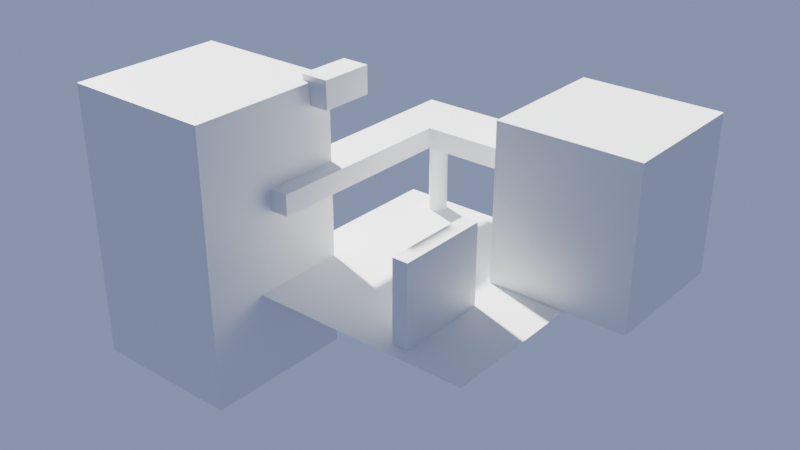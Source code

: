 # Source: GPT-image-3D.blend  (saved by Blender 4.3.34; exported with 4.5.12 LTS)
import bpy
from mathutils import Matrix  # noqa: F401  (used for matrix-valued properties, if any)

bpy.ops.wm.read_factory_settings(use_empty=True)
scene = bpy.context.scene
scene.name = 'Scene'

# ---- collections
col_collection = bpy.data.collections.new('Collection'); scene.collection.children.link(col_collection)

# ---- images (referenced by path relative to the original .blend; pixels are not part of the script)
import os
ASSET_DIR = os.environ.get("B2B_ASSET_DIR", "")  # directory of the original .blend (textures are referenced by path, not embedded)
HERE = os.path.dirname(os.path.abspath(__file__))  # packed textures are extracted next to this script under _unpacked/

def load_image(name, relpath, width, height, colorspace="sRGB"):
    """Load a texture the original file referenced (path relative to the .blend, or extracted next to this script)."""
    p = next((c for c in (os.path.join(HERE, relpath), os.path.join(ASSET_DIR, relpath)) if relpath and os.path.exists(c)), "")
    if p:
        img = bpy.data.images.load(p, check_existing=True)
        img.name = name
    else:  # same state as the original file: an image datablock whose file is absent (Cycles renders it pink)
        img = bpy.data.images.new(name, width, height)
        img.source = "FILE"
        img.filepath = "//" + (relpath or name)
    img.colorspace_settings.name = colorspace
    return img
img_bake_large = load_image('Bake Large', '', 8192, 8192, 'sRGB')

# ---- materials (node trees are filled in below, after node groups)
mat_bakedlights = bpy.data.materials.new('BakedLights')

# ---- node groups
ng_smooth_by_angle = bpy.data.node_groups.new('Smooth by Angle', 'GeometryNodeTree')
_s = ng_smooth_by_angle.interface.new_socket(name='Mesh', in_out='OUTPUT', socket_type='NodeSocketGeometry')
_s = ng_smooth_by_angle.interface.new_socket(name='Mesh', in_out='INPUT', socket_type='NodeSocketGeometry')
_s = ng_smooth_by_angle.interface.new_socket(name='Angle', in_out='INPUT', socket_type='NodeSocketFloat')
_s.subtype = 'ANGLE'
_s.default_value = 0.5236
_s.min_value = 0.0
_s.max_value = 3.142
_s.description = 'Maximum face angle for smooth edges'
_s = ng_smooth_by_angle.interface.new_socket(name='Ignore Sharpness', in_out='INPUT', socket_type='NodeSocketBool')
_s.force_non_field = True
ng_smooth_by_angle.description = 'Set the sharpness of mesh edges based on the angle between the neighboring faces'
ng_smooth_by_angle.is_modifier = True
_N = ng_smooth_by_angle.nodes; _L = ng_smooth_by_angle.links
n0 = _N.new('GeometryNodeSetShadeSmooth'); n0.name = 'Set Shade Smooth'; n0.location = (120, -80)
n0.domain = 'EDGE'
n1 = _N.new('GeometryNodeSetShadeSmooth'); n1.name = 'Set Shade Smooth.001'; n1.location = (300, -80)
n2 = _N.new('NodeGroupOutput'); n2.name = 'Group Output'; n2.location = (480, -80)
n3 = _N.new('GeometryNodeInputMeshEdgeAngle'); n3.name = 'Edge Angle'; n3.location = (-440, -240)
n4 = _N.new('NodeGroupInput'); n4.name = 'Group Input'; n4.location = (-80, -80)
n5 = _N.new('GeometryNodeInputEdgeSmooth'); n5.name = 'Is Edge Smooth'; n5.location = (-260, -120)
n6 = _N.new('GeometryNodeInputShadeSmooth'); n6.name = 'Is Shade Smooth'; n6.location = (-440, -397)
n7 = _N.new('FunctionNodeCompare'); n7.name = 'Compare'; n7.location = (-260, -260)
n7.operation = 'LESS_EQUAL'
n7.inputs[6].default_value = (0.0, 0.0, 0.0, 0.0)
n7.inputs[7].default_value = (0.0, 0.0, 0.0, 0.0)
n8 = _N.new('FunctionNodeBooleanMath'); n8.name = 'Boolean Math.001'; n8.location = (-80, -260)
n9 = _N.new('NodeGroupInput'); n9.name = 'Group Input.001'; n9.location = (-440, -329)
n10 = _N.new('NodeGroupInput'); n10.name = 'Group Input.002'; n10.location = (-259, -189)
n11 = _N.new('FunctionNodeBooleanMath'); n11.name = 'Boolean Math'; n11.location = (-80, -149)
n11.operation = 'OR'
n12 = _N.new('FunctionNodeBooleanMath'); n12.name = 'Boolean Math.002'; n12.location = (-260, -380)
n12.operation = 'OR'
n13 = _N.new('NodeGroupInput'); n13.name = 'Group Input.003'; n13.location = (-440, -460)
_L.new(n3.outputs[0], n7.inputs[0])
_L.new(n1.outputs[0], n2.inputs[0])
_L.new(n9.outputs[1], n7.inputs[1])
_L.new(n7.outputs[0], n8.inputs[0])
_L.new(n4.outputs[0], n0.inputs[0])
_L.new(n0.outputs[0], n1.inputs[0])
_L.new(n8.outputs[0], n0.inputs[2])
_L.new(n10.outputs[2], n11.inputs[1])
_L.new(n5.outputs[0], n11.inputs[0])
_L.new(n11.outputs[0], n0.inputs[1])
_L.new(n13.outputs[2], n12.inputs[1])
_L.new(n6.outputs[0], n12.inputs[0])
_L.new(n12.outputs[0], n8.inputs[1])
n2.is_active_output = True

# ---- material node trees
mat_bakedlights.use_nodes = True; mat_bakedlights.node_tree.nodes.clear()
_N = mat_bakedlights.node_tree.nodes; _L = mat_bakedlights.node_tree.links
n0 = _N.new('ShaderNodeBsdfPrincipled'); n0.name = 'Principled BSDF'; n0.location = (10, 300)
n1 = _N.new('ShaderNodeOutputMaterial'); n1.name = 'Material Output'; n1.location = (300, 300)
n2 = _N.new('ShaderNodeTexImage'); n2.name = 'Image Texture'; n2.location = (2, 601)
n2.image = img_bake_large
_L.new(n0.outputs[0], n1.inputs[0])
n1.is_active_output = True

# ---- world
world_world = bpy.data.worlds.new('World'); scene.world = world_world
world_world.use_nodes = True; world_world.node_tree.nodes.clear()
_N = world_world.node_tree.nodes; _L = world_world.node_tree.links
n0 = _N.new('ShaderNodeOutputWorld'); n0.name = 'World Output'; n0.location = (300, 300)
n1 = _N.new('ShaderNodeBackground'); n1.name = 'Background'; n1.location = (10, 300)
n1.inputs[0].default_value = (0.2502, 0.305, 0.5029, 1.0)
_L.new(n1.outputs[0], n0.inputs[0])
n0.is_active_output = True
world_world.color = (0.05088, 0.05088, 0.05088)
world_world.sun_shadow_jitter_overblur = 0.0

# ---- lights
light_sun = bpy.data.lights.new('Sun', 'SUN')
light_sun.color = (1.0, 0.995, 0.95)
light_sun.angle = 0.05236
light_sun.energy = 20.0

# ---- meshes
me_plane = bpy.data.meshes.new('Plane')
me_plane.from_pydata([(-9.0, -9.0, 0.0), (9.0, -9.0, 0.0), (-9.0, 9.0, 0.0), (9.0, 9.0, 0.0), (-8.451, -7.76, 5.382), (-8.451, -7.76, 6.846), (-8.451, 10.36, 5.382), (-8.451, 10.36, 6.846), (-5.19, -7.76, 5.382), (-5.19, -7.76, 6.846), (-5.19, 10.36, 5.382), (-5.19, 10.36, 6.846), (-8.451, 6.017, 5.382), (-8.451, 6.017, 6.846), (-5.19, 6.017, 5.382), (-5.19, 6.017, 6.846), (5.833, 10.36, 6.846), (5.833, 10.36, 5.382), (5.833, 6.017, 5.382), (5.833, 6.017, 6.846), (3.517, 1.327, 0.0193), (3.517, 1.327, 11.07), (3.517, 11.08, 0.0193), (3.517, 11.08, 11.07), (13.27, 1.327, 0.0193), (13.27, 1.327, 11.07), (13.27, 11.08, 0.0193), (13.27, 11.08, 11.07), (3.36, -8.078, -0.4269), (3.36, -8.078, 5.762), (3.36, -1.548, -0.4269), (3.36, -1.548, 5.762), (4.464, -8.078, -0.4269), (4.464, -8.078, 5.762), (4.464, -1.548, -0.4269), (4.464, -1.548, 5.762), (-17.23, -13.06, -6.564), (-17.23, -13.06, 12.6), (-17.23, -2.349, -6.564), (-17.23, -2.349, 12.6), (-6.518, -13.06, -6.564), (-6.518, -13.06, 12.6), (-6.518, -2.349, -6.564), (-6.518, -2.349, 12.6), (-7.135, -4.013, 11.08), (-7.135, -4.013, 13.02), (-5.19, -4.013, 11.08), (-5.19, -4.013, 13.02), (-7.135, -0.2947, 11.08), (-7.135, -0.2947, 13.02), (-5.19, -0.2947, 11.08), (-5.19, -0.2947, 13.02), (-5.673, 8.362, -0.6855), (-5.673, 8.362, 6.099), (-5.547, 8.35, -0.6855), (-5.547, 8.35, 6.099), (-5.426, 8.313, -0.6855), (-5.426, 8.313, 6.099), (-5.315, 8.253, -0.6855), (-5.315, 8.253, 6.099), (-5.217, 8.173, -0.6855), (-5.217, 8.173, 6.099), (-5.137, 8.076, -0.6855), (-5.137, 8.076, 6.099), (-5.078, 7.964, -0.6855), (-5.078, 7.964, 6.099), (-5.041, 7.844, -0.6855), (-5.041, 7.844, 6.099), (-5.029, 7.718, -0.6855), (-5.029, 7.718, 6.099), (-5.041, 7.592, -0.6855), (-5.041, 7.592, 6.099), (-5.078, 7.471, -0.6855), (-5.078, 7.471, 6.099), (-5.137, 7.36, -0.6855), (-5.137, 7.36, 6.099), (-5.217, 7.263, -0.6855), (-5.217, 7.263, 6.099), (-5.315, 7.182, -0.6855), (-5.315, 7.182, 6.099), (-5.426, 7.123, -0.6855), (-5.426, 7.123, 6.099), (-5.547, 7.086, -0.6855), (-5.547, 7.086, 6.099), (-5.673, 7.074, -0.6855), (-5.673, 7.074, 6.099), (-5.798, 7.086, -0.6855), (-5.798, 7.086, 6.099), (-5.919, 7.123, -0.6855), (-5.919, 7.123, 6.099), (-6.031, 7.182, -0.6855), (-6.031, 7.182, 6.099), (-6.128, 7.263, -0.6855), (-6.128, 7.263, 6.099), (-6.208, 7.36, -0.6855), (-6.208, 7.36, 6.099), (-6.268, 7.471, -0.6855), (-6.268, 7.471, 6.099), (-6.304, 7.592, -0.6855), (-6.304, 7.592, 6.099), (-6.317, 7.718, -0.6855), (-6.317, 7.718, 6.099), (-6.304, 7.844, -0.6855), (-6.304, 7.844, 6.099), (-6.268, 7.964, -0.6855), (-6.268, 7.964, 6.099), (-6.208, 8.076, -0.6855), (-6.208, 8.076, 6.099), (-6.128, 8.173, -0.6855), (-6.128, 8.173, 6.099), (-6.031, 8.253, -0.6855), (-6.031, 8.253, 6.099), (-5.919, 8.313, -0.6855), (-5.919, 8.313, 6.099), (-5.798, 8.35, -0.6855), (-5.798, 8.35, 6.099)], [], [(0, 1, 3, 2), (12, 13, 7, 6), (6, 7, 11, 10), (14, 15, 9, 8), (8, 9, 5, 4), (12, 14, 8, 4), (15, 13, 5, 9), (11, 7, 13, 15), (6, 10, 14, 12), (10, 11, 16, 17), (4, 5, 13, 12), (17, 16, 19, 18), (11, 15, 19, 16), (14, 10, 17, 18), (15, 14, 18, 19), (20, 21, 23, 22), (22, 23, 27, 26), (26, 27, 25, 24), (24, 25, 21, 20), (22, 26, 24, 20), (27, 23, 21, 25), (28, 29, 31, 30), (30, 31, 35, 34), (34, 35, 33, 32), (32, 33, 29, 28), (30, 34, 32, 28), (35, 31, 29, 33), (36, 37, 39, 38), (38, 39, 43, 42), (42, 43, 41, 40), (40, 41, 37, 36), (38, 42, 40, 36), (43, 39, 37, 41), (50, 51, 47, 46), (46, 47, 45, 44), (48, 50, 46, 44), (51, 49, 45, 47), (49, 51, 50, 48), (44, 45, 49, 48), (52, 53, 55, 54), (54, 55, 57, 56), (56, 57, 59, 58), (58, 59, 61, 60), (60, 61, 63, 62), (62, 63, 65, 64), (64, 65, 67, 66), (66, 67, 69, 68), (68, 69, 71, 70), (70, 71, 73, 72), (72, 73, 75, 74), (74, 75, 77, 76), (76, 77, 79, 78), (78, 79, 81, 80), (80, 81, 83, 82), (82, 83, 85, 84), (84, 85, 87, 86), (86, 87, 89, 88), (88, 89, 91, 90), (90, 91, 93, 92), (92, 93, 95, 94), (94, 95, 97, 96), (96, 97, 99, 98), (98, 99, 101, 100), (100, 101, 103, 102), (102, 103, 105, 104), (104, 105, 107, 106), (106, 107, 109, 108), (108, 109, 111, 110), (110, 111, 113, 112), (55, 53, 115, 113, 111, 109, 107, 105, 103, 101, 99, 97, 95, 93, 91, 89, 87, 85, 83, 81, 79, 77, 75, 73, 71, 69, 67, 65, 63, 61, 59, 57), (112, 113, 115, 114), (114, 115, 53, 52), (52, 54, 56, 58, 60, 62, 64, 66, 68, 70, 72, 74, 76, 78, 80, 82, 84, 86, 88, 90, 92, 94, 96, 98, 100, 102, 104, 106, 108, 110, 112, 114)])
me_plane.polygons.foreach_set('use_smooth', [True] * 73)
_uv = me_plane.uv_layers.new(name='UVMap')
_uv.uv.foreach_set('vector', [0.008164, 0.2813, 0.008164, 0.008164, 0.2813, 0.008164, 0.2813, 0.2813, 0.9918, 0.7325, 0.9696, 0.7325, 0.9696, 0.6665, 0.9918, 0.6665, 0.2635, 0.5142, 0.2413, 0.5142, 0.2413, 0.4648, 0.2635, 0.4648, 0.8963, 0.2172, 0.8741, 0.2172, 0.8741, 0.008164, 0.8963, 0.008164, 0.4103, 0.8949, 0.3881, 0.8949, 0.3881, 0.8454, 0.4103, 0.8454, 0.5145, 0.2172, 0.465, 0.2172, 0.465, 0.008164, 0.5145, 0.008164, 0.05766, 0.5067, 0.008164, 0.5067, 0.008164, 0.2977, 0.05766, 0.2977, 0.05766, 0.5727, 0.008164, 0.5727, 0.008164, 0.5067, 0.05766, 0.5067, 0.5145, 0.2832, 0.465, 0.2832, 0.465, 0.2172, 0.5145, 0.2172, 0.2635, 0.4648, 0.2413, 0.4648, 0.2413, 0.2977, 0.2635, 0.2977, 0.9918, 0.9415, 0.9696, 0.9415, 0.9696, 0.7325, 0.9918, 0.7325, 0.8236, 0.2582, 0.8014, 0.2582, 0.8014, 0.1922, 0.8236, 0.1922, 0.05766, 0.5727, 0.05766, 0.5067, 0.2249, 0.5067, 0.2249, 0.5727, 0.465, 0.2172, 0.465, 0.2832, 0.2977, 0.2832, 0.2977, 0.2172, 0.9126, 0.008164, 0.9348, 0.008164, 0.9348, 0.1755, 0.9126, 0.1755, 0.4765, 0.8342, 0.4765, 0.6665, 0.6246, 0.6665, 0.6246, 0.8342, 0.8054, 0.8342, 0.8054, 0.6665, 0.9533, 0.6665, 0.9533, 0.8342, 0.6409, 0.8342, 0.6409, 0.6665, 0.789, 0.6665, 0.789, 0.8342, 0.7097, 0.1759, 0.7097, 0.008164, 0.8577, 0.008164, 0.8577, 0.1759, 0.9824, 0.2995, 0.9824, 0.4476, 0.8343, 0.4476, 0.8343, 0.2995, 0.9824, 0.4639, 0.9824, 0.612, 0.8343, 0.612, 0.8343, 0.4639, 0.2808, 0.8036, 0.1869, 0.8036, 0.1869, 0.7045, 0.2808, 0.7045, 0.5639, 0.281, 0.5639, 0.187, 0.5806, 0.187, 0.5806, 0.281, 0.2808, 0.6882, 0.1869, 0.6882, 0.1869, 0.589, 0.2808, 0.589, 0.5308, 0.281, 0.5308, 0.187, 0.5475, 0.187, 0.5475, 0.281, 0.2037, 0.919, 0.1869, 0.919, 0.1869, 0.8199, 0.2037, 0.8199, 0.2367, 0.919, 0.22, 0.919, 0.22, 0.8199, 0.2367, 0.8199, 0.2977, 0.6502, 0.2977, 0.2995, 0.4602, 0.2995, 0.4602, 0.6502, 0.008164, 0.9397, 0.008164, 0.589, 0.1706, 0.589, 0.1706, 0.9397, 0.4765, 0.6502, 0.4765, 0.2995, 0.6391, 0.2995, 0.6391, 0.6502, 0.6554, 0.6502, 0.6554, 0.2995, 0.818, 0.2995, 0.818, 0.6502, 0.6933, 0.008164, 0.6933, 0.1707, 0.5308, 0.1707, 0.5308, 0.008164, 0.4602, 0.6665, 0.4602, 0.829, 0.2977, 0.829, 0.2977, 0.6665, 0.7392, 0.2486, 0.7097, 0.2486, 0.7097, 0.1922, 0.7392, 0.1922, 0.2708, 0.5601, 0.2413, 0.5601, 0.2413, 0.5306, 0.2708, 0.5306, 0.6265, 0.2435, 0.5969, 0.2435, 0.5969, 0.187, 0.6265, 0.187, 0.6723, 0.2435, 0.6428, 0.2435, 0.6428, 0.187, 0.6723, 0.187, 0.4267, 0.8454, 0.4562, 0.8454, 0.4562, 0.8749, 0.4267, 0.8749, 0.785, 0.2486, 0.7555, 0.2486, 0.7555, 0.1922, 0.785, 0.1922, 0.365, 0.9483, 0.365, 0.8454, 0.3669, 0.8454, 0.3669, 0.9483, 0.3669, 0.9483, 0.3669, 0.8454, 0.3687, 0.8454, 0.3687, 0.9483, 0.3687, 0.9483, 0.3687, 0.8454, 0.3704, 0.8454, 0.3704, 0.9483, 0.3704, 0.9483, 0.3704, 0.8454, 0.3718, 0.8454, 0.3718, 0.9483, 0.3278, 0.9483, 0.3278, 0.8454, 0.3293, 0.8454, 0.3293, 0.9483, 0.3293, 0.9483, 0.3293, 0.8454, 0.331, 0.8454, 0.331, 0.9483, 0.331, 0.9483, 0.331, 0.8454, 0.3328, 0.8454, 0.3328, 0.9483, 0.3328, 0.9483, 0.3328, 0.8454, 0.3347, 0.8454, 0.3347, 0.9483, 0.3347, 0.9483, 0.3347, 0.8454, 0.3366, 0.8454, 0.3366, 0.9483, 0.3366, 0.9483, 0.3366, 0.8454, 0.3385, 0.8454, 0.3385, 0.9483, 0.3385, 0.9483, 0.3385, 0.8454, 0.3402, 0.8454, 0.3402, 0.9483, 0.3402, 0.9483, 0.3402, 0.8454, 0.3416, 0.8454, 0.3416, 0.9483, 0.2531, 0.9229, 0.2531, 0.8199, 0.2546, 0.8199, 0.2546, 0.9229, 0.2546, 0.9229, 0.2546, 0.8199, 0.2562, 0.8199, 0.2562, 0.9229, 0.2562, 0.9229, 0.2562, 0.8199, 0.2581, 0.8199, 0.2581, 0.9229, 0.2581, 0.9229, 0.2581, 0.8199, 0.26, 0.8199, 0.26, 0.9229, 0.26, 0.9229, 0.26, 0.8199, 0.2619, 0.8199, 0.2619, 0.9229, 0.2619, 0.9229, 0.2619, 0.8199, 0.2637, 0.8199, 0.2637, 0.9229, 0.2637, 0.9229, 0.2637, 0.8199, 0.2654, 0.8199, 0.2654, 0.9229, 0.2654, 0.9229, 0.2654, 0.8199, 0.2669, 0.8199, 0.2669, 0.9229, 0.2977, 0.9483, 0.2977, 0.8454, 0.2991, 0.8454, 0.2991, 0.9483, 0.2991, 0.9483, 0.2991, 0.8454, 0.3008, 0.8454, 0.3008, 0.9483, 0.3008, 0.9483, 0.3008, 0.8454, 0.3027, 0.8454, 0.3027, 0.9483, 0.3027, 0.9483, 0.3027, 0.8454, 0.3046, 0.8454, 0.3046, 0.9483, 0.3046, 0.9483, 0.3046, 0.8454, 0.3065, 0.8454, 0.3065, 0.9483, 0.3065, 0.9483, 0.3065, 0.8454, 0.3083, 0.8454, 0.3083, 0.9483, 0.3083, 0.9483, 0.3083, 0.8454, 0.31, 0.8454, 0.31, 0.9483, 0.31, 0.9483, 0.31, 0.8454, 0.3115, 0.8454, 0.3115, 0.9483, 0.358, 0.9483, 0.358, 0.8454, 0.3595, 0.8454, 0.3595, 0.9483, 0.3595, 0.9483, 0.3595, 0.8454, 0.3612, 0.8454, 0.3612, 0.9483, 0.6338, 0.2741, 0.6331, 0.2724, 0.6327, 0.2705, 0.6327, 0.2686, 0.6331, 0.2667, 0.6338, 0.2649, 0.6349, 0.2633, 0.6363, 0.262, 0.6378, 0.2609, 0.6396, 0.2602, 0.6415, 0.2598, 0.6434, 0.2598, 0.6453, 0.2602, 0.6471, 0.2609, 0.6487, 0.262, 0.65, 0.2633, 0.6511, 0.2649, 0.6518, 0.2667, 0.6522, 0.2686, 0.6522, 0.2705, 0.6518, 0.2724, 0.6511, 0.2741, 0.65, 0.2757, 0.6487, 0.2771, 0.6471, 0.2781, 0.6453, 0.2789, 0.6434, 0.2793, 0.6415, 0.2793, 0.6396, 0.2789, 0.6378, 0.2781, 0.6363, 0.2771, 0.6349, 0.2757, 0.3612, 0.9483, 0.3612, 0.8454, 0.3631, 0.8454, 0.3631, 0.9483, 0.3631, 0.9483, 0.3631, 0.8454, 0.365, 0.8454, 0.365, 0.9483, 0.616, 0.2724, 0.6153, 0.2741, 0.6142, 0.2757, 0.6129, 0.2771, 0.6113, 0.2781, 0.6095, 0.2789, 0.6076, 0.2793, 0.6057, 0.2793, 0.6038, 0.2789, 0.6021, 0.2781, 0.6005, 0.2771, 0.5991, 0.2757, 0.598, 0.2741, 0.5973, 0.2724, 0.5969, 0.2705, 0.5969, 0.2686, 0.5973, 0.2667, 0.598, 0.2649, 0.5991, 0.2633, 0.6005, 0.262, 0.6021, 0.2609, 0.6038, 0.2602, 0.6057, 0.2598, 0.6076, 0.2598, 0.6095, 0.2602, 0.6113, 0.2609, 0.6129, 0.262, 0.6142, 0.2633, 0.6153, 0.2649, 0.616, 0.2667, 0.6164, 0.2686, 0.6164, 0.2705])
me_plane.materials.append(mat_bakedlights)
me_plane.update()

# ---- objects
ob_plane = bpy.data.objects.new('Plane', me_plane)
ob_sun = bpy.data.objects.new('Sun', light_sun)

# ---- transforms, parenting, visibility, modifiers, constraints
ob_plane.location = (0.0, 0.0, 0.0)
_m = ob_plane.modifiers.new('Smooth by Angle', 'NODES')
_m.node_group = ng_smooth_by_angle
_m.use_pin_to_last = True
_m.show_group_selector = False
ob_sun.location = (-21.54, -0.8711, -2.977)
ob_sun.rotation_euler = (-0.007595, -0.915, -0.2842)

# ---- collection membership
col_collection.objects.link(ob_plane)
col_collection.objects.link(ob_sun)

# ---- scene / render settings (as saved in the file)
scene.frame_start = 1; scene.frame_end = 250; scene.frame_set(1)
scene.render.engine = 'CYCLES'
scene.cycles.time_limit = 60.0
bpy.context.view_layer.update()

# ---- added for rendering (the .blend has no active camera): camera
cam_auto = bpy.data.cameras.new('AutoCamera')
cam_auto.lens = 50.0
cam_auto.sensor_width = 36.0
cam_auto.clip_end = 1000.0
ob_auto_camera = bpy.data.objects.new('AutoCamera', cam_auto)
scene.collection.objects.link(ob_auto_camera)
ob_auto_camera.location = (38.3197, -49.3453, 35.4673)
ob_auto_camera.rotation_euler = (1.09748, -7.21219e-08, 0.694738)
scene.camera = ob_auto_camera
bpy.context.view_layer.update()
